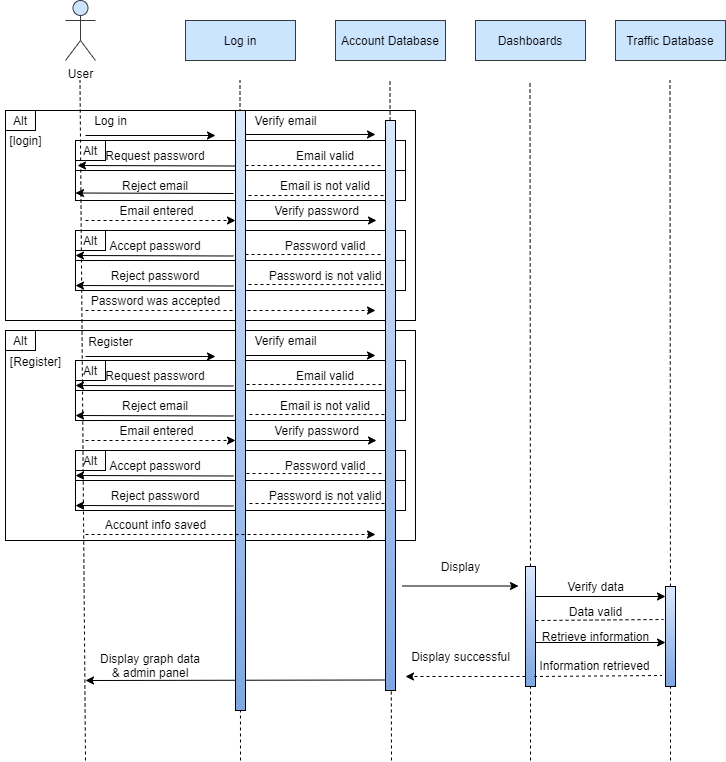

The diagram above was exported from draw.io. Its source (the exported page's mxGraphModel, read from the mxfile embedded in the PNG):
<mxGraphModel dx="1422" dy="772" grid="1" gridSize="10" guides="1" tooltips="1" connect="1" arrows="1" fold="1" page="1" pageScale="1" pageWidth="827" pageHeight="1169" math="0" shadow="0">
  <root>
    <mxCell id="0" />
    <mxCell id="1" parent="0" />
    <mxCell id="WpObaBeQUSZ1u239JEiK-92" value="" style="rounded=0;whiteSpace=wrap;html=1;strokeColor=#000000;fillColor=none;" vertex="1" parent="1">
      <mxGeometry x="20" y="390" width="410" height="210" as="geometry" />
    </mxCell>
    <mxCell id="WpObaBeQUSZ1u239JEiK-93" value="" style="rounded=0;whiteSpace=wrap;html=1;strokeColor=#000000;fillColor=none;" vertex="1" parent="1">
      <mxGeometry x="20" y="170" width="410" height="210" as="geometry" />
    </mxCell>
    <mxCell id="WpObaBeQUSZ1u239JEiK-76" value="Request password" style="rounded=0;whiteSpace=wrap;html=1;strokeColor=#000000;fillColor=none;" vertex="1" parent="1">
      <mxGeometry x="90" y="420" width="160" height="30" as="geometry" />
    </mxCell>
    <mxCell id="WpObaBeQUSZ1u239JEiK-77" value="Reject email" style="rounded=0;whiteSpace=wrap;html=1;strokeColor=#000000;fillColor=none;" vertex="1" parent="1">
      <mxGeometry x="90" y="450" width="160" height="30" as="geometry" />
    </mxCell>
    <mxCell id="WpObaBeQUSZ1u239JEiK-78" value="Email valid" style="rounded=0;whiteSpace=wrap;html=1;strokeColor=#000000;fillColor=none;" vertex="1" parent="1">
      <mxGeometry x="260" y="420" width="160" height="30" as="geometry" />
    </mxCell>
    <mxCell id="WpObaBeQUSZ1u239JEiK-79" value="Email is not valid" style="rounded=0;whiteSpace=wrap;html=1;strokeColor=#000000;fillColor=none;" vertex="1" parent="1">
      <mxGeometry x="260" y="450" width="160" height="30" as="geometry" />
    </mxCell>
    <mxCell id="WpObaBeQUSZ1u239JEiK-80" value="Accept password" style="rounded=0;whiteSpace=wrap;html=1;strokeColor=#000000;fillColor=none;" vertex="1" parent="1">
      <mxGeometry x="90" y="510" width="160" height="30" as="geometry" />
    </mxCell>
    <mxCell id="WpObaBeQUSZ1u239JEiK-81" value="Reject password" style="rounded=0;whiteSpace=wrap;html=1;strokeColor=#000000;fillColor=none;" vertex="1" parent="1">
      <mxGeometry x="90" y="540" width="160" height="30" as="geometry" />
    </mxCell>
    <mxCell id="WpObaBeQUSZ1u239JEiK-82" value="Password valid" style="rounded=0;whiteSpace=wrap;html=1;strokeColor=#000000;fillColor=none;" vertex="1" parent="1">
      <mxGeometry x="260" y="510" width="160" height="30" as="geometry" />
    </mxCell>
    <mxCell id="WpObaBeQUSZ1u239JEiK-83" value="Password is not valid" style="rounded=0;whiteSpace=wrap;html=1;strokeColor=#000000;fillColor=none;" vertex="1" parent="1">
      <mxGeometry x="260" y="540" width="160" height="30" as="geometry" />
    </mxCell>
    <mxCell id="WpObaBeQUSZ1u239JEiK-85" value="" style="endArrow=classic;html=1;dashed=1;" edge="1" parent="1">
      <mxGeometry width="50" height="50" relative="1" as="geometry">
        <mxPoint x="100" y="500" as="sourcePoint" />
        <mxPoint x="250" y="500" as="targetPoint" />
      </mxGeometry>
    </mxCell>
    <mxCell id="WpObaBeQUSZ1u239JEiK-86" value="" style="endArrow=classic;html=1;" edge="1" parent="1">
      <mxGeometry width="50" height="50" relative="1" as="geometry">
        <mxPoint x="261" y="500" as="sourcePoint" />
        <mxPoint x="391" y="500" as="targetPoint" />
      </mxGeometry>
    </mxCell>
    <mxCell id="WpObaBeQUSZ1u239JEiK-87" value="Email entered" style="text;html=1;align=center;verticalAlign=middle;resizable=0;points=[];autosize=1;" vertex="1" parent="1">
      <mxGeometry x="126" y="480" width="90" height="20" as="geometry" />
    </mxCell>
    <mxCell id="WpObaBeQUSZ1u239JEiK-88" value="Verify password" style="text;html=1;align=center;verticalAlign=middle;resizable=0;points=[];autosize=1;" vertex="1" parent="1">
      <mxGeometry x="281" y="480" width="100" height="20" as="geometry" />
    </mxCell>
    <mxCell id="WpObaBeQUSZ1u239JEiK-90" value="Alt" style="rounded=0;whiteSpace=wrap;html=1;strokeColor=#000000;fillColor=none;" vertex="1" parent="1">
      <mxGeometry x="90" y="420" width="30" height="20" as="geometry" />
    </mxCell>
    <mxCell id="WpObaBeQUSZ1u239JEiK-91" value="Alt" style="rounded=0;whiteSpace=wrap;html=1;strokeColor=#000000;fillColor=none;" vertex="1" parent="1">
      <mxGeometry x="90" y="510" width="30" height="20" as="geometry" />
    </mxCell>
    <mxCell id="WpObaBeQUSZ1u239JEiK-1" value="User" style="shape=umlActor;verticalLabelPosition=bottom;verticalAlign=top;html=1;outlineConnect=0;fillColor=#cce5ff;strokeColor=#36393d;" vertex="1" parent="1">
      <mxGeometry x="80" y="60" width="30" height="60" as="geometry" />
    </mxCell>
    <mxCell id="WpObaBeQUSZ1u239JEiK-2" value="Log in" style="rounded=0;whiteSpace=wrap;html=1;fillColor=#cce5ff;strokeColor=#36393d;" vertex="1" parent="1">
      <mxGeometry x="200" y="80" width="110" height="40" as="geometry" />
    </mxCell>
    <mxCell id="WpObaBeQUSZ1u239JEiK-3" value="Account Database" style="rounded=0;whiteSpace=wrap;html=1;fillColor=#cce5ff;strokeColor=#36393d;" vertex="1" parent="1">
      <mxGeometry x="350" y="80" width="110" height="40" as="geometry" />
    </mxCell>
    <mxCell id="WpObaBeQUSZ1u239JEiK-4" value="Dashboards" style="rounded=0;whiteSpace=wrap;html=1;fillColor=#cce5ff;strokeColor=#36393d;" vertex="1" parent="1">
      <mxGeometry x="490" y="80" width="110" height="40" as="geometry" />
    </mxCell>
    <mxCell id="WpObaBeQUSZ1u239JEiK-5" value="Traffic Database" style="rounded=0;whiteSpace=wrap;html=1;fillColor=#cce5ff;strokeColor=#36393d;" vertex="1" parent="1">
      <mxGeometry x="630" y="80" width="110" height="40" as="geometry" />
    </mxCell>
    <mxCell id="WpObaBeQUSZ1u239JEiK-6" value="" style="endArrow=none;dashed=1;html=1;" edge="1" parent="1">
      <mxGeometry width="50" height="50" relative="1" as="geometry">
        <mxPoint x="100" y="820" as="sourcePoint" />
        <mxPoint x="94.5" y="140" as="targetPoint" />
      </mxGeometry>
    </mxCell>
    <mxCell id="WpObaBeQUSZ1u239JEiK-8" value="" style="endArrow=none;dashed=1;html=1;" edge="1" parent="1">
      <mxGeometry width="50" height="50" relative="1" as="geometry">
        <mxPoint x="255" y="820" as="sourcePoint" />
        <mxPoint x="254.5" y="140" as="targetPoint" />
      </mxGeometry>
    </mxCell>
    <mxCell id="WpObaBeQUSZ1u239JEiK-9" value="" style="endArrow=none;dashed=1;html=1;" edge="1" parent="1" source="WpObaBeQUSZ1u239JEiK-18">
      <mxGeometry width="50" height="50" relative="1" as="geometry">
        <mxPoint x="405" y="560" as="sourcePoint" />
        <mxPoint x="404.5" y="140" as="targetPoint" />
      </mxGeometry>
    </mxCell>
    <mxCell id="WpObaBeQUSZ1u239JEiK-10" value="" style="endArrow=none;dashed=1;html=1;" edge="1" parent="1" source="WpObaBeQUSZ1u239JEiK-20">
      <mxGeometry width="50" height="50" relative="1" as="geometry">
        <mxPoint x="545" y="560" as="sourcePoint" />
        <mxPoint x="544.5" y="140" as="targetPoint" />
      </mxGeometry>
    </mxCell>
    <mxCell id="WpObaBeQUSZ1u239JEiK-11" value="" style="endArrow=none;dashed=1;html=1;" edge="1" parent="1" source="WpObaBeQUSZ1u239JEiK-30">
      <mxGeometry width="50" height="50" relative="1" as="geometry">
        <mxPoint x="685" y="690" as="sourcePoint" />
        <mxPoint x="684.5" y="140" as="targetPoint" />
      </mxGeometry>
    </mxCell>
    <mxCell id="WpObaBeQUSZ1u239JEiK-12" value="" style="endArrow=classic;html=1;" edge="1" parent="1">
      <mxGeometry width="50" height="50" relative="1" as="geometry">
        <mxPoint x="100" y="195" as="sourcePoint" />
        <mxPoint x="230" y="195" as="targetPoint" />
      </mxGeometry>
    </mxCell>
    <mxCell id="WpObaBeQUSZ1u239JEiK-13" value="" style="endArrow=classic;html=1;" edge="1" parent="1">
      <mxGeometry width="50" height="50" relative="1" as="geometry">
        <mxPoint x="260" y="194" as="sourcePoint" />
        <mxPoint x="390" y="194" as="targetPoint" />
      </mxGeometry>
    </mxCell>
    <mxCell id="WpObaBeQUSZ1u239JEiK-14" value="" style="endArrow=classic;html=1;" edge="1" parent="1">
      <mxGeometry width="50" height="50" relative="1" as="geometry">
        <mxPoint x="417" y="645.5" as="sourcePoint" />
        <mxPoint x="533" y="645.5" as="targetPoint" />
      </mxGeometry>
    </mxCell>
    <mxCell id="WpObaBeQUSZ1u239JEiK-15" value="" style="endArrow=classic;html=1;" edge="1" parent="1">
      <mxGeometry width="50" height="50" relative="1" as="geometry">
        <mxPoint x="550" y="656" as="sourcePoint" />
        <mxPoint x="680" y="656" as="targetPoint" />
      </mxGeometry>
    </mxCell>
    <mxCell id="WpObaBeQUSZ1u239JEiK-16" value="" style="endArrow=classic;html=1;" edge="1" parent="1">
      <mxGeometry width="50" height="50" relative="1" as="geometry">
        <mxPoint x="550" y="702" as="sourcePoint" />
        <mxPoint x="680" y="702" as="targetPoint" />
      </mxGeometry>
    </mxCell>
    <mxCell id="WpObaBeQUSZ1u239JEiK-19" value="" style="endArrow=none;dashed=1;html=1;" edge="1" parent="1" target="WpObaBeQUSZ1u239JEiK-18">
      <mxGeometry width="50" height="50" relative="1" as="geometry">
        <mxPoint x="406" y="820" as="sourcePoint" />
        <mxPoint x="404.5" y="140" as="targetPoint" />
      </mxGeometry>
    </mxCell>
    <mxCell id="WpObaBeQUSZ1u239JEiK-20" value="" style="rounded=0;whiteSpace=wrap;html=1;fillColor=#dae8fc;gradientColor=#7ea6e0;" vertex="1" parent="1">
      <mxGeometry x="540" y="626" width="10" height="120" as="geometry" />
    </mxCell>
    <mxCell id="WpObaBeQUSZ1u239JEiK-21" value="" style="endArrow=none;dashed=1;html=1;" edge="1" parent="1" target="WpObaBeQUSZ1u239JEiK-20">
      <mxGeometry width="50" height="50" relative="1" as="geometry">
        <mxPoint x="545" y="820" as="sourcePoint" />
        <mxPoint x="544.5" y="140" as="targetPoint" />
      </mxGeometry>
    </mxCell>
    <mxCell id="WpObaBeQUSZ1u239JEiK-22" value="Request password" style="rounded=0;whiteSpace=wrap;html=1;strokeColor=#000000;fillColor=none;" vertex="1" parent="1">
      <mxGeometry x="90" y="200" width="160" height="30" as="geometry" />
    </mxCell>
    <mxCell id="WpObaBeQUSZ1u239JEiK-23" value="Reject email" style="rounded=0;whiteSpace=wrap;html=1;strokeColor=#000000;fillColor=none;" vertex="1" parent="1">
      <mxGeometry x="90" y="230" width="160" height="30" as="geometry" />
    </mxCell>
    <mxCell id="WpObaBeQUSZ1u239JEiK-24" value="Email valid" style="rounded=0;whiteSpace=wrap;html=1;strokeColor=#000000;fillColor=none;" vertex="1" parent="1">
      <mxGeometry x="260" y="200" width="160" height="30" as="geometry" />
    </mxCell>
    <mxCell id="WpObaBeQUSZ1u239JEiK-25" value="Email is not valid" style="rounded=0;whiteSpace=wrap;html=1;strokeColor=#000000;fillColor=none;" vertex="1" parent="1">
      <mxGeometry x="260" y="230" width="160" height="30" as="geometry" />
    </mxCell>
    <mxCell id="WpObaBeQUSZ1u239JEiK-26" value="Accept password" style="rounded=0;whiteSpace=wrap;html=1;strokeColor=#000000;fillColor=none;" vertex="1" parent="1">
      <mxGeometry x="90" y="290" width="160" height="30" as="geometry" />
    </mxCell>
    <mxCell id="WpObaBeQUSZ1u239JEiK-27" value="Reject password" style="rounded=0;whiteSpace=wrap;html=1;strokeColor=#000000;fillColor=none;" vertex="1" parent="1">
      <mxGeometry x="90" y="320" width="160" height="30" as="geometry" />
    </mxCell>
    <mxCell id="WpObaBeQUSZ1u239JEiK-28" value="Password valid" style="rounded=0;whiteSpace=wrap;html=1;strokeColor=#000000;fillColor=none;" vertex="1" parent="1">
      <mxGeometry x="260" y="290" width="160" height="30" as="geometry" />
    </mxCell>
    <mxCell id="WpObaBeQUSZ1u239JEiK-29" value="Password is not valid" style="rounded=0;whiteSpace=wrap;html=1;strokeColor=#000000;fillColor=none;" vertex="1" parent="1">
      <mxGeometry x="260" y="320" width="160" height="30" as="geometry" />
    </mxCell>
    <mxCell id="WpObaBeQUSZ1u239JEiK-18" value="" style="rounded=0;whiteSpace=wrap;html=1;fillColor=#dae8fc;gradientColor=#7ea6e0;" vertex="1" parent="1">
      <mxGeometry x="400" y="180" width="10" height="570" as="geometry" />
    </mxCell>
    <mxCell id="WpObaBeQUSZ1u239JEiK-30" value="" style="rounded=0;whiteSpace=wrap;html=1;fillColor=#dae8fc;gradientColor=#7ea6e0;" vertex="1" parent="1">
      <mxGeometry x="680" y="646" width="10" height="100" as="geometry" />
    </mxCell>
    <mxCell id="WpObaBeQUSZ1u239JEiK-31" value="" style="endArrow=none;dashed=1;html=1;" edge="1" parent="1" target="WpObaBeQUSZ1u239JEiK-30">
      <mxGeometry width="50" height="50" relative="1" as="geometry">
        <mxPoint x="685" y="820" as="sourcePoint" />
        <mxPoint x="684.5" y="140" as="targetPoint" />
      </mxGeometry>
    </mxCell>
    <mxCell id="WpObaBeQUSZ1u239JEiK-32" value="Log in" style="text;html=1;align=center;verticalAlign=middle;resizable=0;points=[];autosize=1;" vertex="1" parent="1">
      <mxGeometry x="100" y="170" width="50" height="20" as="geometry" />
    </mxCell>
    <mxCell id="WpObaBeQUSZ1u239JEiK-33" value="" style="endArrow=classic;html=1;dashed=1;" edge="1" parent="1">
      <mxGeometry width="50" height="50" relative="1" as="geometry">
        <mxPoint x="100" y="370" as="sourcePoint" />
        <mxPoint x="390" y="370" as="targetPoint" />
      </mxGeometry>
    </mxCell>
    <mxCell id="WpObaBeQUSZ1u239JEiK-34" value="" style="endArrow=classic;html=1;dashed=1;" edge="1" parent="1">
      <mxGeometry width="50" height="50" relative="1" as="geometry">
        <mxPoint x="100" y="280" as="sourcePoint" />
        <mxPoint x="250" y="280" as="targetPoint" />
      </mxGeometry>
    </mxCell>
    <mxCell id="WpObaBeQUSZ1u239JEiK-35" value="" style="endArrow=classic;html=1;" edge="1" parent="1">
      <mxGeometry width="50" height="50" relative="1" as="geometry">
        <mxPoint x="261" y="280" as="sourcePoint" />
        <mxPoint x="391" y="280" as="targetPoint" />
      </mxGeometry>
    </mxCell>
    <mxCell id="WpObaBeQUSZ1u239JEiK-36" value="" style="endArrow=none;dashed=1;html=1;entryX=-0.2;entryY=0.39;entryDx=0;entryDy=0;entryPerimeter=0;" edge="1" parent="1">
      <mxGeometry width="50" height="50" relative="1" as="geometry">
        <mxPoint x="550" y="680" as="sourcePoint" />
        <mxPoint x="678" y="679" as="targetPoint" />
      </mxGeometry>
    </mxCell>
    <mxCell id="WpObaBeQUSZ1u239JEiK-37" value="" style="endArrow=none;dashed=1;html=1;entryX=-0.2;entryY=0.39;entryDx=0;entryDy=0;entryPerimeter=0;" edge="1" parent="1">
      <mxGeometry width="50" height="50" relative="1" as="geometry">
        <mxPoint x="548.5" y="736" as="sourcePoint" />
        <mxPoint x="676.5" y="735" as="targetPoint" />
      </mxGeometry>
    </mxCell>
    <mxCell id="WpObaBeQUSZ1u239JEiK-38" value="" style="endArrow=classic;html=1;dashed=1;" edge="1" parent="1">
      <mxGeometry width="50" height="50" relative="1" as="geometry">
        <mxPoint x="540" y="736" as="sourcePoint" />
        <mxPoint x="420" y="736" as="targetPoint" />
      </mxGeometry>
    </mxCell>
    <mxCell id="WpObaBeQUSZ1u239JEiK-39" value="" style="endArrow=classic;html=1;" edge="1" parent="1">
      <mxGeometry width="50" height="50" relative="1" as="geometry">
        <mxPoint x="400" y="739.5" as="sourcePoint" />
        <mxPoint x="100" y="740" as="targetPoint" />
      </mxGeometry>
    </mxCell>
    <mxCell id="WpObaBeQUSZ1u239JEiK-17" value="" style="rounded=0;whiteSpace=wrap;html=1;fillColor=#dae8fc;gradientColor=#7ea6e0;" vertex="1" parent="1">
      <mxGeometry x="250" y="170" width="10" height="600" as="geometry" />
    </mxCell>
    <mxCell id="WpObaBeQUSZ1u239JEiK-40" value="Display graph data &amp;amp; admin panel" style="text;html=1;strokeColor=none;fillColor=none;align=center;verticalAlign=middle;whiteSpace=wrap;rounded=0;" vertex="1" parent="1">
      <mxGeometry x="110" y="715" width="110" height="20" as="geometry" />
    </mxCell>
    <mxCell id="WpObaBeQUSZ1u239JEiK-41" value="Verify email" style="text;html=1;align=center;verticalAlign=middle;resizable=0;points=[];autosize=1;" vertex="1" parent="1">
      <mxGeometry x="260" y="170" width="80" height="20" as="geometry" />
    </mxCell>
    <mxCell id="WpObaBeQUSZ1u239JEiK-42" value="Email entered" style="text;html=1;align=center;verticalAlign=middle;resizable=0;points=[];autosize=1;" vertex="1" parent="1">
      <mxGeometry x="126" y="260" width="90" height="20" as="geometry" />
    </mxCell>
    <mxCell id="WpObaBeQUSZ1u239JEiK-43" value="Verify password" style="text;html=1;align=center;verticalAlign=middle;resizable=0;points=[];autosize=1;" vertex="1" parent="1">
      <mxGeometry x="281" y="260" width="100" height="20" as="geometry" />
    </mxCell>
    <mxCell id="WpObaBeQUSZ1u239JEiK-44" value="Display" style="text;html=1;align=center;verticalAlign=middle;resizable=0;points=[];autosize=1;" vertex="1" parent="1">
      <mxGeometry x="450" y="616" width="50" height="20" as="geometry" />
    </mxCell>
    <mxCell id="WpObaBeQUSZ1u239JEiK-45" value="Display successful" style="text;html=1;align=center;verticalAlign=middle;resizable=0;points=[];autosize=1;" vertex="1" parent="1">
      <mxGeometry x="420" y="706" width="110" height="20" as="geometry" />
    </mxCell>
    <mxCell id="WpObaBeQUSZ1u239JEiK-46" value="Verify data" style="text;html=1;align=center;verticalAlign=middle;resizable=0;points=[];autosize=1;" vertex="1" parent="1">
      <mxGeometry x="575" y="636" width="70" height="20" as="geometry" />
    </mxCell>
    <mxCell id="WpObaBeQUSZ1u239JEiK-47" value="Data valid" style="text;html=1;align=center;verticalAlign=middle;resizable=0;points=[];autosize=1;" vertex="1" parent="1">
      <mxGeometry x="575" y="661" width="70" height="20" as="geometry" />
    </mxCell>
    <mxCell id="WpObaBeQUSZ1u239JEiK-48" value="Retrieve information" style="text;html=1;align=center;verticalAlign=middle;resizable=0;points=[];autosize=1;" vertex="1" parent="1">
      <mxGeometry x="550" y="686" width="120" height="20" as="geometry" />
    </mxCell>
    <mxCell id="WpObaBeQUSZ1u239JEiK-50" value="Information retrieved" style="text;html=1;align=center;verticalAlign=middle;resizable=0;points=[];autosize=1;" vertex="1" parent="1">
      <mxGeometry x="543.5" y="715" width="130" height="20" as="geometry" />
    </mxCell>
    <mxCell id="WpObaBeQUSZ1u239JEiK-51" value="Password was accepted" style="text;html=1;align=center;verticalAlign=middle;resizable=0;points=[];autosize=1;" vertex="1" parent="1">
      <mxGeometry x="100" y="350" width="140" height="20" as="geometry" />
    </mxCell>
    <mxCell id="WpObaBeQUSZ1u239JEiK-53" value="Alt" style="rounded=0;whiteSpace=wrap;html=1;strokeColor=#000000;fillColor=none;" vertex="1" parent="1">
      <mxGeometry x="90" y="200" width="30" height="20" as="geometry" />
    </mxCell>
    <mxCell id="WpObaBeQUSZ1u239JEiK-54" value="Alt" style="rounded=0;whiteSpace=wrap;html=1;strokeColor=#000000;fillColor=none;" vertex="1" parent="1">
      <mxGeometry x="90" y="290" width="30" height="20" as="geometry" />
    </mxCell>
    <mxCell id="WpObaBeQUSZ1u239JEiK-95" value="Alt" style="rounded=0;whiteSpace=wrap;html=1;strokeColor=#000000;fillColor=none;" vertex="1" parent="1">
      <mxGeometry x="20" y="170" width="30" height="20" as="geometry" />
    </mxCell>
    <mxCell id="WpObaBeQUSZ1u239JEiK-96" value="Alt" style="rounded=0;whiteSpace=wrap;html=1;strokeColor=#000000;fillColor=none;" vertex="1" parent="1">
      <mxGeometry x="20" y="390" width="30" height="20" as="geometry" />
    </mxCell>
    <mxCell id="WpObaBeQUSZ1u239JEiK-106" value="" style="endArrow=classic;html=1;" edge="1" parent="1">
      <mxGeometry width="50" height="50" relative="1" as="geometry">
        <mxPoint x="100" y="416" as="sourcePoint" />
        <mxPoint x="230" y="416" as="targetPoint" />
      </mxGeometry>
    </mxCell>
    <mxCell id="WpObaBeQUSZ1u239JEiK-107" value="Register" style="text;html=1;align=center;verticalAlign=middle;resizable=0;points=[];autosize=1;" vertex="1" parent="1">
      <mxGeometry x="95" y="391" width="60" height="20" as="geometry" />
    </mxCell>
    <mxCell id="WpObaBeQUSZ1u239JEiK-108" value="" style="endArrow=classic;html=1;" edge="1" parent="1">
      <mxGeometry width="50" height="50" relative="1" as="geometry">
        <mxPoint x="260" y="415" as="sourcePoint" />
        <mxPoint x="390" y="415" as="targetPoint" />
      </mxGeometry>
    </mxCell>
    <mxCell id="WpObaBeQUSZ1u239JEiK-109" value="Verify email" style="text;html=1;align=center;verticalAlign=middle;resizable=0;points=[];autosize=1;" vertex="1" parent="1">
      <mxGeometry x="260" y="390" width="80" height="20" as="geometry" />
    </mxCell>
    <mxCell id="WpObaBeQUSZ1u239JEiK-111" value="[Register]" style="text;html=1;align=center;verticalAlign=middle;resizable=0;points=[];autosize=1;" vertex="1" parent="1">
      <mxGeometry x="15" y="411" width="70" height="20" as="geometry" />
    </mxCell>
    <mxCell id="WpObaBeQUSZ1u239JEiK-112" value="[login]" style="text;html=1;align=center;verticalAlign=middle;resizable=0;points=[];autosize=1;" vertex="1" parent="1">
      <mxGeometry x="15" y="190" width="50" height="20" as="geometry" />
    </mxCell>
    <mxCell id="WpObaBeQUSZ1u239JEiK-114" value="" style="endArrow=classic;html=1;entryX=0;entryY=0.75;entryDx=0;entryDy=0;" edge="1" parent="1" target="WpObaBeQUSZ1u239JEiK-23">
      <mxGeometry width="50" height="50" relative="1" as="geometry">
        <mxPoint x="248" y="253" as="sourcePoint" />
        <mxPoint x="130" y="254.5" as="targetPoint" />
      </mxGeometry>
    </mxCell>
    <mxCell id="WpObaBeQUSZ1u239JEiK-115" value="" style="endArrow=classic;html=1;entryX=0;entryY=0.75;entryDx=0;entryDy=0;" edge="1" parent="1">
      <mxGeometry width="50" height="50" relative="1" as="geometry">
        <mxPoint x="250" y="225.5" as="sourcePoint" />
        <mxPoint x="92" y="225" as="targetPoint" />
      </mxGeometry>
    </mxCell>
    <mxCell id="WpObaBeQUSZ1u239JEiK-116" value="" style="endArrow=classic;html=1;entryX=0;entryY=0.75;entryDx=0;entryDy=0;" edge="1" parent="1">
      <mxGeometry width="50" height="50" relative="1" as="geometry">
        <mxPoint x="248" y="315.5" as="sourcePoint" />
        <mxPoint x="90" y="315" as="targetPoint" />
      </mxGeometry>
    </mxCell>
    <mxCell id="WpObaBeQUSZ1u239JEiK-117" value="" style="endArrow=classic;html=1;entryX=0;entryY=0.75;entryDx=0;entryDy=0;" edge="1" parent="1">
      <mxGeometry width="50" height="50" relative="1" as="geometry">
        <mxPoint x="248" y="345.5" as="sourcePoint" />
        <mxPoint x="90" y="345" as="targetPoint" />
      </mxGeometry>
    </mxCell>
    <mxCell id="WpObaBeQUSZ1u239JEiK-118" value="" style="endArrow=classic;html=1;entryX=0;entryY=0.75;entryDx=0;entryDy=0;" edge="1" parent="1">
      <mxGeometry width="50" height="50" relative="1" as="geometry">
        <mxPoint x="248" y="445.5" as="sourcePoint" />
        <mxPoint x="90" y="445" as="targetPoint" />
      </mxGeometry>
    </mxCell>
    <mxCell id="WpObaBeQUSZ1u239JEiK-119" value="" style="endArrow=classic;html=1;entryX=0;entryY=0.75;entryDx=0;entryDy=0;" edge="1" parent="1">
      <mxGeometry width="50" height="50" relative="1" as="geometry">
        <mxPoint x="248" y="475.5" as="sourcePoint" />
        <mxPoint x="90" y="475" as="targetPoint" />
      </mxGeometry>
    </mxCell>
    <mxCell id="WpObaBeQUSZ1u239JEiK-120" value="" style="endArrow=classic;html=1;entryX=0;entryY=0.75;entryDx=0;entryDy=0;" edge="1" parent="1">
      <mxGeometry width="50" height="50" relative="1" as="geometry">
        <mxPoint x="248" y="535.5" as="sourcePoint" />
        <mxPoint x="90" y="535" as="targetPoint" />
      </mxGeometry>
    </mxCell>
    <mxCell id="WpObaBeQUSZ1u239JEiK-121" value="" style="endArrow=classic;html=1;entryX=0;entryY=0.75;entryDx=0;entryDy=0;" edge="1" parent="1">
      <mxGeometry width="50" height="50" relative="1" as="geometry">
        <mxPoint x="248" y="565.5" as="sourcePoint" />
        <mxPoint x="90" y="565" as="targetPoint" />
      </mxGeometry>
    </mxCell>
    <mxCell id="WpObaBeQUSZ1u239JEiK-122" value="" style="endArrow=none;dashed=1;html=1;entryX=-0.4;entryY=0.079;entryDx=0;entryDy=0;entryPerimeter=0;" edge="1" parent="1" target="WpObaBeQUSZ1u239JEiK-18">
      <mxGeometry width="50" height="50" relative="1" as="geometry">
        <mxPoint x="260" y="225" as="sourcePoint" />
        <mxPoint x="390" y="225" as="targetPoint" />
      </mxGeometry>
    </mxCell>
    <mxCell id="WpObaBeQUSZ1u239JEiK-123" value="" style="endArrow=none;dashed=1;html=1;entryX=-0.4;entryY=0.079;entryDx=0;entryDy=0;entryPerimeter=0;" edge="1" parent="1">
      <mxGeometry width="50" height="50" relative="1" as="geometry">
        <mxPoint x="263" y="255" as="sourcePoint" />
        <mxPoint x="399" y="255.02999999999997" as="targetPoint" />
      </mxGeometry>
    </mxCell>
    <mxCell id="WpObaBeQUSZ1u239JEiK-124" value="" style="endArrow=none;dashed=1;html=1;entryX=-0.4;entryY=0.079;entryDx=0;entryDy=0;entryPerimeter=0;" edge="1" parent="1">
      <mxGeometry width="50" height="50" relative="1" as="geometry">
        <mxPoint x="260" y="314" as="sourcePoint" />
        <mxPoint x="396" y="314.03" as="targetPoint" />
      </mxGeometry>
    </mxCell>
    <mxCell id="WpObaBeQUSZ1u239JEiK-125" value="" style="endArrow=none;dashed=1;html=1;entryX=-0.4;entryY=0.079;entryDx=0;entryDy=0;entryPerimeter=0;" edge="1" parent="1">
      <mxGeometry width="50" height="50" relative="1" as="geometry">
        <mxPoint x="263" y="344" as="sourcePoint" />
        <mxPoint x="399" y="344.03" as="targetPoint" />
      </mxGeometry>
    </mxCell>
    <mxCell id="WpObaBeQUSZ1u239JEiK-126" value="" style="endArrow=none;dashed=1;html=1;entryX=-0.4;entryY=0.079;entryDx=0;entryDy=0;entryPerimeter=0;" edge="1" parent="1">
      <mxGeometry width="50" height="50" relative="1" as="geometry">
        <mxPoint x="261" y="444" as="sourcePoint" />
        <mxPoint x="397" y="444.03" as="targetPoint" />
      </mxGeometry>
    </mxCell>
    <mxCell id="WpObaBeQUSZ1u239JEiK-127" value="" style="endArrow=none;dashed=1;html=1;entryX=-0.4;entryY=0.079;entryDx=0;entryDy=0;entryPerimeter=0;" edge="1" parent="1">
      <mxGeometry width="50" height="50" relative="1" as="geometry">
        <mxPoint x="264" y="474" as="sourcePoint" />
        <mxPoint x="400" y="474.03" as="targetPoint" />
      </mxGeometry>
    </mxCell>
    <mxCell id="WpObaBeQUSZ1u239JEiK-128" value="" style="endArrow=none;dashed=1;html=1;entryX=-0.4;entryY=0.079;entryDx=0;entryDy=0;entryPerimeter=0;" edge="1" parent="1">
      <mxGeometry width="50" height="50" relative="1" as="geometry">
        <mxPoint x="261" y="533" as="sourcePoint" />
        <mxPoint x="397" y="533.03" as="targetPoint" />
      </mxGeometry>
    </mxCell>
    <mxCell id="WpObaBeQUSZ1u239JEiK-129" value="" style="endArrow=none;dashed=1;html=1;entryX=-0.4;entryY=0.079;entryDx=0;entryDy=0;entryPerimeter=0;" edge="1" parent="1">
      <mxGeometry width="50" height="50" relative="1" as="geometry">
        <mxPoint x="264" y="563" as="sourcePoint" />
        <mxPoint x="400" y="563.03" as="targetPoint" />
      </mxGeometry>
    </mxCell>
    <mxCell id="WpObaBeQUSZ1u239JEiK-130" value="" style="endArrow=classic;html=1;dashed=1;" edge="1" parent="1">
      <mxGeometry width="50" height="50" relative="1" as="geometry">
        <mxPoint x="100" y="594" as="sourcePoint" />
        <mxPoint x="390" y="594" as="targetPoint" />
      </mxGeometry>
    </mxCell>
    <mxCell id="WpObaBeQUSZ1u239JEiK-131" value="Account info saved" style="text;html=1;align=center;verticalAlign=middle;resizable=0;points=[];autosize=1;" vertex="1" parent="1">
      <mxGeometry x="110" y="574" width="120" height="20" as="geometry" />
    </mxCell>
  </root>
</mxGraphModel>